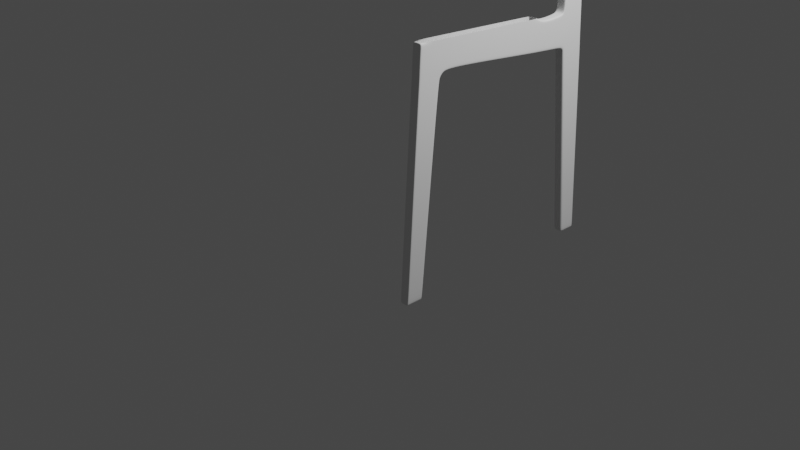 # Source: Chair.blend  (saved by Blender 2.82.7; exported with 4.5.12 LTS)
import bpy
from mathutils import Matrix  # noqa: F401  (used for matrix-valued properties, if any)

bpy.ops.wm.read_factory_settings(use_empty=True)
scene = bpy.context.scene
scene.name = 'Scene'

# ---- collections
col_collection = bpy.data.collections.new('Collection'); scene.collection.children.link(col_collection)

# ---- world
world_world = bpy.data.worlds.new('World'); scene.world = world_world
world_world.use_nodes = True; world_world.node_tree.nodes.clear()
_N = world_world.node_tree.nodes; _L = world_world.node_tree.links
n0 = _N.new('ShaderNodeOutputWorld'); n0.name = 'World Output'; n0.location = (300, 300)
n1 = _N.new('ShaderNodeBackground'); n1.name = 'Background'; n1.location = (10, 300)
n1.inputs[0].default_value = (0.05088, 0.05088, 0.05088, 1.0)
_L.new(n1.outputs[0], n0.inputs[0])
n0.is_active_output = True
world_world.color = (0.05088, 0.05088, 0.05088)
world_world.use_sun_shadow = False
world_world.sun_shadow_jitter_overblur = 0.0

# ---- cameras
cam_camera = bpy.data.cameras.new('Camera')
cam_camera.clip_end = 100.0
cam_camera.ortho_scale = 7.314

# ---- lights
light_light = bpy.data.lights.new('Light', 'POINT')
light_light.transmission_factor = 0.0
light_light.energy = 1000.0
light_light.shadow_soft_size = 0.1
light_light.shadow_maximum_resolution = 0.006
light_light.use_absolute_resolution = True

# ---- meshes
me_cube_003 = bpy.data.meshes.new('Cube.003')
me_cube_003.from_pydata([(0.04795, -0.08715, -0.08715), (0.04795, 0.04611, 2.257), (0.04795, 0.08715, -0.08715), (0.04795, 0.2966, 1.961), (0.04795, 1.546, 1.855), (0.04795, 0.3895, 1.983), (0.04795, 0.4124, 2.239), (0.04795, 0.2566, 1.891), (0.04795, 0.02582, 1.9), (0.04795, 0.07642, -0.08715), (0.04795, 0.2722, 2.247), (0.04795, 0.2944, 1.983), (0.04795, 0.2424, 1.891), (0.04795, 0.03328, 2.031), (0.04795, 1.549, 1.887), (0.04795, 0.392, 2.01), (0.04795, 0.06056, 2.257), (0.04795, 0.03967, 1.9), (0.04795, -0.0767, -0.08715), (0.04795, 0.04996, 2.028), (2.139e-07, 0.08715, -0.08715), (2.139e-07, -0.08715, -0.08715), (2.139e-07, 0.04611, 2.257), (2.139e-07, 0.29, 1.971), (0.0, 1.466, 2.184), (0.0, 1.546, 1.855), (0.04795, -0.08428, -0.03659), (2.139e-07, 0.3895, 1.983), (2.139e-07, 0.2566, 1.891), (2.139e-07, 0.02582, 1.9), (0.04795, 0.09147, -0.03683), (2.139e-07, 0.07642, -0.08715), (2.139e-07, 0.03328, 2.031), (2.139e-07, 0.06056, 2.257), (2.139e-07, -0.0767, -0.08715), (0.04795, 0.08064, -0.03682), (0.04795, -0.07374, -0.03661), (0.0, -0.08428, -0.03659), (0.0, 0.09147, -0.03683), (0.04795, 0.4095, 2.206), (0.04795, 0.04425, 2.224), (0.04795, 0.2754, 2.208), (0.04795, 0.05902, 2.223), (0.0, 1.543, 2.134), (0.0, 0.04425, 2.224), (0.04795, 1.814, 1.843), (0.04795, 1.817, 1.875), (0.0, 1.814, 1.843), (0.0, 1.808, 2.147), (0.04795, 1.841, 1.814), (0.04795, 1.862, 1.838), (-8.573e-17, 1.841, 1.814), (0.0, 1.834, 2.174), (0.04795, 1.851, 1.758), (0.04795, 1.882, 1.766), (-1.726e-16, 1.851, 1.758), (0.04795, 2.007, -0.08239), (0.04795, 2.086, 1.879), (0.0, 2.086, 1.879), (0.04795, 2.072, 2.204), (0.0, 2.072, 2.204), (0.04795, 2.096, 1.785), (0.0, 2.096, 1.785), (0.04795, 2.004, -0.03622), (0.04795, 2.036, -0.03622), (0.0, 2.004, -0.03622), (0.04795, 2.175, -0.03622), (0.0, 2.175, -0.03622), (0.04795, 2.042, -0.08239), (0.0, 2.007, -0.08239), (0.0, 2.042, -0.08239), (0.04795, 2.181, -0.08239), (0.0, 2.181, -0.08239), (0.0, 1.827, 2.476), (0.04795, 2.055, 2.48), (0.0, 2.055, 2.48), (0.0, 1.817, 2.722), (0.04795, 2.07, 2.692), (0.0, 2.07, 2.692), (0.04795, 2.086, 3.548), (0.04795, 2.219, 3.5), (1.349e-16, 2.219, 3.5), (0.04795, 1.428, 2.186), (0.04795, 1.466, 2.184), (0.04795, 1.543, 2.134), (0.04795, 1.542, 2.113), (0.04795, 1.809, 2.126), (0.04795, 1.808, 2.147), (0.04795, 1.852, 2.171), (0.04795, 1.834, 2.174), (0.04795, 1.846, 2.477), (0.04795, 1.827, 2.476), (0.04795, 1.817, 2.722), (0.04795, 1.835, 2.784), (0.04795, 2.072, 1.876), (0.04795, 2.082, 1.784), (0.04795, 2.166, -0.03622), (0.0, 2.172, -0.08239), (0.04795, 2.172, -0.08239), (0.04795, 2.21, 3.501), (0.04795, 2.058, 2.202), (0.04795, 2.042, 2.48), (0.04795, 2.055, 2.697), (0.04795, 2.2, 3.597), (2.348e-16, 2.2, 3.597), (0.04795, 2.192, 3.593), (0.04795, 2.127, 3.671), (1.997e-16, 2.127, 3.671), (0.04795, 2.121, 3.664), (0.04743, 0.27, 1.922), (0.04743, 0.2613, 1.932), (0.04743, 0.03313, 1.957), (0.04743, 0.04772, 1.955), (0.0, 0.2672, 1.926), (0.0, 0.03313, 1.957)], [], [(42, 16, 1, 40), (34, 18, 0, 21), (112, 19, 13, 111), (113, 23, 3, 109), (6, 39, 85, 82), (2, 30, 35, 9), (15, 5, 4, 14), (11, 3, 5, 15), (9, 35, 36, 18), (38, 28, 7, 30), (36, 17, 8, 26), (30, 7, 12, 35), (109, 3, 11, 110), (20, 2, 9, 31), (41, 11, 15, 39), (86, 46, 50, 88), (43, 84, 87, 48), (35, 12, 17, 36), (110, 11, 19, 112), (31, 9, 18, 34), (41, 10, 16, 42), (0, 26, 37, 21), (26, 8, 29, 37), (3, 23, 27, 5), (5, 27, 25, 4), (111, 13, 32, 114), (16, 33, 22, 1), (40, 1, 22, 44), (18, 36, 26, 0), (20, 38, 30, 2), (13, 40, 44, 32), (11, 41, 42, 19), (85, 14, 46, 86), (10, 41, 39, 6), (39, 15, 14, 85), (19, 42, 40, 13), (48, 87, 89, 52), (100, 94, 57, 59), (14, 4, 45, 46), (4, 25, 47, 45), (50, 49, 53, 54), (94, 95, 61, 57), (46, 45, 49, 50), (45, 47, 51, 49), (54, 53, 63, 64), (95, 54, 64, 96), (49, 51, 55, 53), (58, 60, 59, 57), (58, 57, 61, 62), (59, 60, 75, 74), (100, 59, 74, 101), (63, 65, 69, 56), (96, 64, 68, 98), (53, 55, 65, 63), (62, 61, 66, 67), (69, 70, 68, 56), (98, 97, 72, 71), (67, 66, 71, 72), (64, 63, 56, 68), (74, 75, 78, 77), (52, 89, 91, 73), (73, 91, 92, 76), (77, 78, 81, 80), (102, 77, 80, 99), (101, 74, 77, 102), (85, 86, 87, 84), (82, 85, 84, 83), (86, 88, 89, 87), (91, 89, 88, 90), (92, 91, 90, 93), (43, 24, 83, 84), (90, 101, 102, 93), (93, 102, 99, 79), (68, 70, 97, 98), (66, 96, 98, 71), (88, 100, 101, 90), (61, 95, 96, 66), (50, 54, 95, 94), (88, 50, 94, 100), (99, 80, 103, 105), (80, 81, 104, 103), (105, 103, 106, 108), (103, 104, 107, 106), (99, 105, 108, 79), (8, 111, 114, 29), (12, 110, 112, 17), (7, 109, 110, 12), (28, 113, 109, 7), (17, 112, 111, 8)])
_uv = me_cube_003.uv_layers.new(name='UVMap')
_uv.uv.foreach_set('vector', [0.6215, 0.735, 0.625, 0.735, 0.625, 0.75, 0.6215, 0.75, 0.25, 0.735, 0.375, 0.735, 0.375, 0.75, 0.25, 0.75, 0.593, 0.735, 0.6009, 0.735, 0.6009, 0.75, 0.593, 0.75, 0.5918, 0.375, 0.5981, 0.375, 0.5981, 0.5, 0.5918, 0.5, 0.625, 0.5, 0.6215, 0.5, 0.6198, 0.5, 0.625, 0.5, 0.375, 0.5, 0.3804, 0.5, 0.3804, 0.5154, 0.375, 0.5154, 0.6009, 0.5, 0.5981, 0.5, 0.5981, 0.5, 0.6009, 0.5, 0.6009, 0.5154, 0.5981, 0.5, 0.5981, 0.5, 0.6009, 0.5, 0.375, 0.5154, 0.3804, 0.5154, 0.3804, 0.735, 0.375, 0.735, 0.3804, 0.375, 0.5869, 0.375, 0.5869, 0.5, 0.3804, 0.5, 0.3804, 0.735, 0.5869, 0.735, 0.5869, 0.75, 0.3804, 0.75, 0.3804, 0.5, 0.5869, 0.5, 0.5869, 0.5154, 0.3804, 0.5154, 0.5918, 0.5, 0.5981, 0.5, 0.6009, 0.5154, 0.593, 0.5154, 0.25, 0.5, 0.375, 0.5, 0.375, 0.5154, 0.25, 0.5154, 0.6215, 0.5154, 0.6009, 0.5154, 0.6009, 0.5, 0.6215, 0.5, 0.6199, 0.5, 0.6009, 0.5, 0.6009, 0.5, 0.6206, 0.5, 0.6215, 0.375, 0.6215, 0.4536, 0.6215, 0.4536, 0.6215, 0.375, 0.3804, 0.5154, 0.5869, 0.5154, 0.5869, 0.735, 0.3804, 0.735, 0.593, 0.5154, 0.6009, 0.5154, 0.6009, 0.735, 0.593, 0.735, 0.25, 0.5154, 0.375, 0.5154, 0.375, 0.735, 0.25, 0.735, 0.6215, 0.5154, 0.625, 0.5154, 0.625, 0.735, 0.6215, 0.735, 0.375, 0.75, 0.3804, 0.75, 0.3804, 0.875, 0.375, 0.875, 0.3804, 0.75, 0.5869, 0.75, 0.5869, 0.875, 0.3804, 0.875, 0.5981, 0.5, 0.5981, 0.375, 0.5981, 0.375, 0.5981, 0.5, 0.5981, 0.5, 0.5981, 0.375, 0.5981, 0.375, 0.5981, 0.5, 0.593, 0.75, 0.6009, 0.75, 0.6009, 0.875, 0.593, 0.875, 0.625, 0.735, 0.75, 0.735, 0.75, 0.75, 0.625, 0.75, 0.6215, 0.75, 0.625, 0.75, 0.625, 0.875, 0.6215, 0.875, 0.375, 0.735, 0.3804, 0.735, 0.3804, 0.75, 0.375, 0.75, 0.375, 0.375, 0.3804, 0.375, 0.3804, 0.5, 0.375, 0.5, 0.6009, 0.75, 0.6215, 0.75, 0.6215, 0.875, 0.6009, 0.875, 0.6009, 0.5154, 0.6215, 0.5154, 0.6215, 0.735, 0.6009, 0.735, 0.6198, 0.5, 0.6009, 0.5, 0.6009, 0.5, 0.6199, 0.5, 0.625, 0.5154, 0.6215, 0.5154, 0.6215, 0.5, 0.625, 0.5, 0.6215, 0.5, 0.6009, 0.5, 0.6009, 0.5, 0.6197, 0.5, 0.6009, 0.735, 0.6215, 0.735, 0.6215, 0.75, 0.6009, 0.75, 0.6215, 0.375, 0.6215, 0.4536, 0.6215, 0.4536, 0.6215, 0.375, 0.6215, 0.5, 0.6009, 0.5, 0.6009, 0.5, 0.6215, 0.5, 0.6009, 0.5, 0.5981, 0.5, 0.5981, 0.5, 0.6009, 0.5, 0.5981, 0.5, 0.5981, 0.375, 0.5981, 0.375, 0.5981, 0.5, 0.6009, 0.5, 0.5981, 0.5, 0.5981, 0.5, 0.6009, 0.5, 0.6009, 0.5, 0.6009, 0.5, 0.6009, 0.5, 0.6009, 0.5, 0.6009, 0.5, 0.5981, 0.5, 0.5981, 0.5, 0.6009, 0.5, 0.5981, 0.5, 0.5981, 0.375, 0.5981, 0.375, 0.5981, 0.5, 0.6009, 0.5, 0.5981, 0.5, 0.5981, 0.5, 0.6009, 0.5, 0.6009, 0.5, 0.6009, 0.5, 0.6009, 0.5, 0.6009, 0.5, 0.5981, 0.5, 0.5981, 0.375, 0.5981, 0.375, 0.5981, 0.5, 0.6009, 0.375, 0.6215, 0.375, 0.6215, 0.5, 0.6009, 0.5, 0.6009, 0.375, 0.6009, 0.5, 0.6009, 0.5, 0.6009, 0.375, 0.6215, 0.5, 0.6215, 0.375, 0.6215, 0.375, 0.6215, 0.5, 0.6215, 0.5, 0.6215, 0.5, 0.6215, 0.5, 0.6215, 0.5, 0.5981, 0.5, 0.5981, 0.375, 0.5981, 0.375, 0.5981, 0.5, 0.6009, 0.5, 0.6009, 0.5, 0.6009, 0.5, 0.6009, 0.5, 0.5981, 0.5, 0.5981, 0.375, 0.5981, 0.375, 0.5981, 0.5, 0.6009, 0.375, 0.6009, 0.5, 0.6009, 0.5, 0.6009, 0.375, 0.5981, 0.375, 0.6009, 0.375, 0.6009, 0.5, 0.5981, 0.5, 0.6009, 0.5, 0.6009, 0.375, 0.6009, 0.375, 0.6009, 0.5, 0.6009, 0.375, 0.6009, 0.5, 0.6009, 0.5, 0.6009, 0.375, 0.6009, 0.5, 0.5981, 0.5, 0.5981, 0.5, 0.6009, 0.5, 0.6215, 0.5, 0.6215, 0.375, 0.6215, 0.375, 0.6215, 0.5, 0.6215, 0.375, 0.6215, 0.4536, 0.6215, 0.4536, 0.6215, 0.375, 0.6215, 0.375, 0.6215, 0.4536, 0.6215, 0.4536, 0.6215, 0.375, 0.6215, 0.5, 0.6215, 0.375, 0.6215, 0.375, 0.6215, 0.5, 0.6215, 0.5, 0.6215, 0.5, 0.6215, 0.5, 0.6215, 0.5, 0.6215, 0.5, 0.6215, 0.5, 0.6215, 0.5, 0.6215, 0.5, 0.6198, 0.5, 0.6199, 0.5, 0.6215, 0.4536, 0.6215, 0.4536, 0.625, 0.5, 0.6198, 0.5, 0.6215, 0.4536, 0.625, 0.4536, 0.6199, 0.5, 0.6206, 0.5, 0.6215, 0.4536, 0.6215, 0.4536, 0.6215, 0.4536, 0.6215, 0.4536, 0.6215, 0.5, 0.6215, 0.5, 0.6215, 0.4536, 0.6215, 0.4536, 0.6215, 0.5, 0.6215, 0.5, 0.6215, 0.375, 0.625, 0.375, 0.625, 0.4536, 0.6215, 0.4536, 0.6215, 0.5, 0.6215, 0.5, 0.6215, 0.5, 0.6215, 0.5, 0.6215, 0.5, 0.6215, 0.5, 0.6215, 0.5, 0.6215, 0.5, 0.6009, 0.5, 0.6009, 0.375, 0.6009, 0.375, 0.6009, 0.5, 0.6009, 0.5, 0.6009, 0.5, 0.6009, 0.5, 0.6009, 0.5, 0.6215, 0.5, 0.6215, 0.5, 0.6215, 0.5, 0.6215, 0.5, 0.6009, 0.5, 0.6009, 0.5, 0.6009, 0.5, 0.6009, 0.5, 0.6009, 0.5, 0.6009, 0.5, 0.6009, 0.5, 0.6009, 0.5, 0.6212, 0.5, 0.6009, 0.5, 0.6009, 0.5, 0.6215, 0.5, 0.6215, 0.5, 0.6215, 0.5, 0.6215, 0.5, 0.6215, 0.5, 0.6215, 0.5, 0.6215, 0.375, 0.6215, 0.375, 0.6215, 0.5, 0.6215, 0.5, 0.6215, 0.5, 0.6215, 0.5, 0.6215, 0.5, 0.6215, 0.5, 0.6215, 0.375, 0.6215, 0.375, 0.6215, 0.5, 0.6215, 0.5, 0.6215, 0.5, 0.6215, 0.5, 0.6215, 0.5, 0.5869, 0.75, 0.593, 0.75, 0.593, 0.875, 0.5869, 0.875, 0.5869, 0.5154, 0.593, 0.5154, 0.593, 0.735, 0.5869, 0.735, 0.5869, 0.5, 0.5918, 0.5, 0.593, 0.5154, 0.5869, 0.5154, 0.5869, 0.375, 0.5918, 0.375, 0.5918, 0.5, 0.5869, 0.5, 0.5869, 0.735, 0.593, 0.735, 0.593, 0.75, 0.5869, 0.75])
me_cube_003.use_remesh_fix_poles = True
me_cube_003.use_remesh_preserve_attributes = False
me_cube_003.use_mirror_vertex_groups = False
me_cube_003.update()

# ---- objects
ob_light = bpy.data.objects.new('Light', light_light)
ob_camera = bpy.data.objects.new('Camera', cam_camera)
ob_empty = bpy.data.objects.new('Empty', None)
ob_empty_001 = bpy.data.objects.new('Empty.001', None)
ob_empty_002 = bpy.data.objects.new('Empty.002', None)
ob_cube = bpy.data.objects.new('Cube', me_cube_003)

# ---- transforms, parenting, visibility, modifiers, constraints
ob_light.location = (4.076, 1.005, 5.904)
ob_light.rotation_euler = (0.6503, 0.05522, 1.866)
ob_light.lock_rotations_4d = False
ob_light.empty_display_type = 'ARROWS'
ob_light.color = (0.0, 0.0, 0.0, 0.0)
ob_light.lineart.crease_threshold = 0.0
ob_camera.location = (7.359, -6.926, 4.958)
ob_camera.rotation_euler = (1.109, 0.0, 0.8149)
ob_camera.lock_rotations_4d = False
ob_camera.empty_display_type = 'ARROWS'
ob_camera.color = (0.0, 0.0, 0.0, 0.0)
ob_camera.display_type = 'WIRE'
ob_camera.lineart.crease_threshold = 0.0
ob_empty.location = (0.0, 0.0, 0.0)
ob_empty.empty_display_type = 'IMAGE'
ob_empty.empty_display_size = 5.0
ob_empty.use_empty_image_alpha = True
ob_empty.color = (1.0, 1.0, 1.0, 0.5)
ob_empty.lineart.crease_threshold = 0.0
ob_empty_001.location = (-2.603, 0.01931, 2.038)
ob_empty_001.rotation_euler = (1.571, -0.0, 1.571)
ob_empty_001.empty_display_type = 'IMAGE'
ob_empty_001.empty_display_size = 5.0
ob_empty_001.use_empty_image_alpha = True
ob_empty_001.color = (1.0, 1.0, 1.0, 0.5)
ob_empty_001.lineart.crease_threshold = 0.0
ob_empty_002.location = (0.0, 2.525, 2.036)
ob_empty_002.rotation_euler = (1.571, -0.0, -0.0)
ob_empty_002.empty_display_type = 'IMAGE'
ob_empty_002.empty_display_size = 5.0
ob_empty_002.use_empty_image_alpha = True
ob_empty_002.color = (1.0, 1.0, 1.0, 0.5)
ob_empty_002.lineart.crease_threshold = 0.0
ob_cube.location = (1.27, -1.051, 0.08218)
ob_cube.lineart.crease_threshold = 0.0
_m = ob_cube.modifiers.new('Mirror', 'MIRROR')
_m.use_clip = True
_m = ob_cube.modifiers.new('Subdivision', 'SUBSURF')
_m.uv_smooth = 'PRESERVE_CORNERS'
_m.levels = 3
_m.render_levels = 3
_m.show_only_control_edges = False

# ---- collection membership
col_collection.objects.link(ob_light)
col_collection.objects.link(ob_camera)
col_collection.objects.link(ob_empty)
col_collection.objects.link(ob_empty_001)
col_collection.objects.link(ob_empty_002)
col_collection.objects.link(ob_cube)

# ---- scene / render settings (as saved in the file)
scene.camera = ob_camera
scene.frame_start = 1; scene.frame_end = 250; scene.frame_set(1)
scene.render.engine = 'CYCLES'
scene.cycles.use_denoising = False
scene.cycles.samples = 128
scene.cycles.sampling_pattern = 'TABULATED_SOBOL'
scene.cycles.use_adaptive_sampling = False
scene.cycles.use_light_tree = False
scene.view_settings.view_transform = 'Filmic'
bpy.context.view_layer.update()
